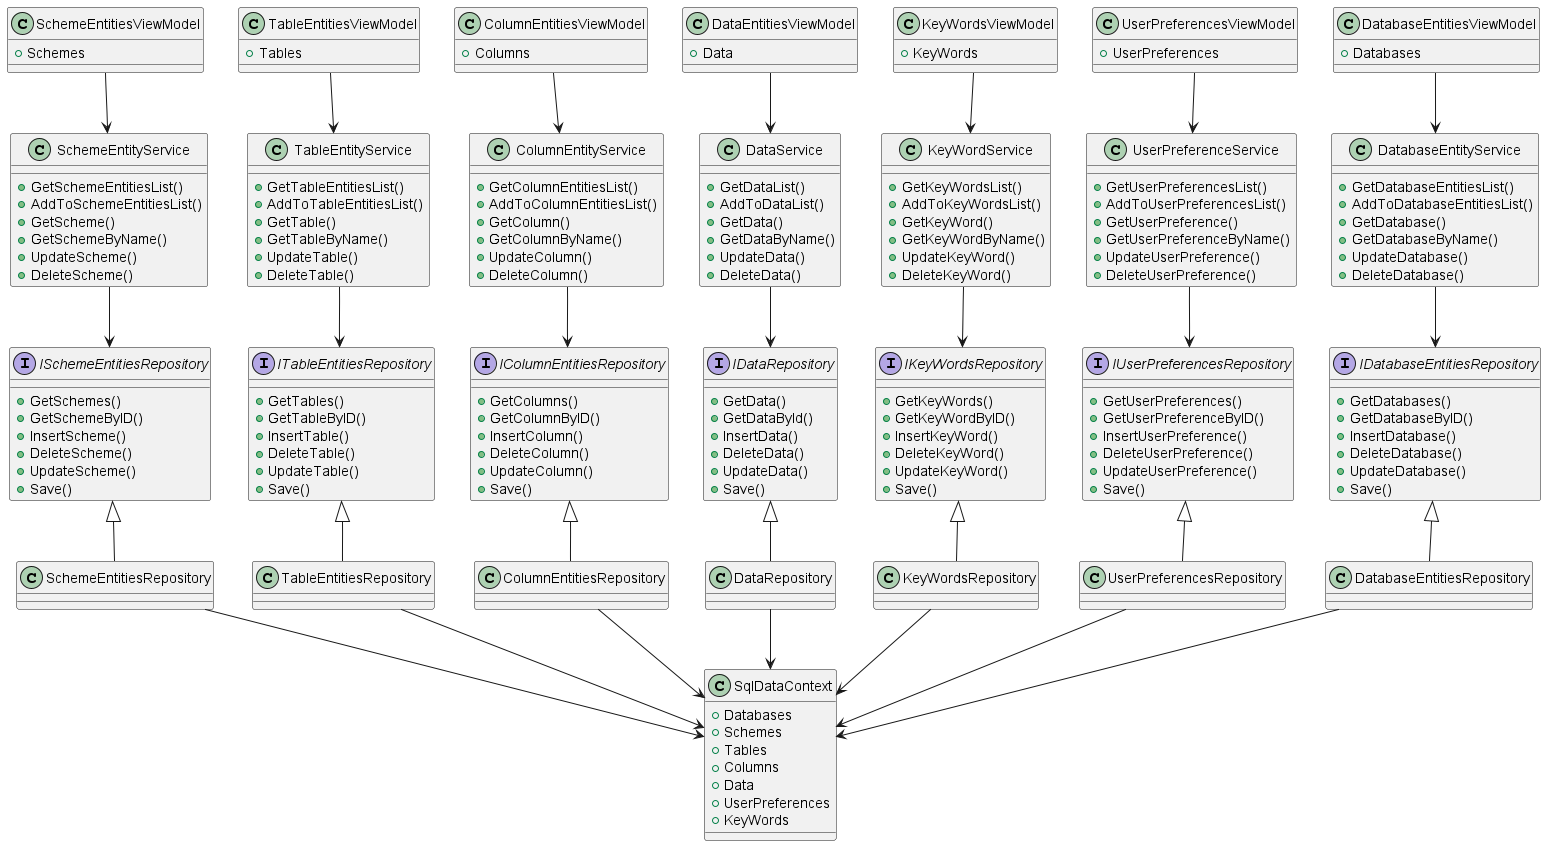

The diagram above was rendered by PlantUML. Its source (embedded in the PNG):
@startuml Class Diagram
interface IDatabaseEntitiesRepository{
    +GetDatabases()
    +GetDatabaseByID()
    +InsertDatabase()
    +DeleteDatabase()
    +UpdateDatabase()
    +Save()
}
interface ISchemeEntitiesRepository{
    +GetSchemes()
    +GetSchemeByID()
    +InsertScheme()
    +DeleteScheme()
    +UpdateScheme()
    +Save()
}
interface ITableEntitiesRepository{
    +GetTables()
    +GetTableByID()
    +InsertTable()
    +DeleteTable()
    +UpdateTable()
    +Save()
}
interface IColumnEntitiesRepository{
    +GetColumns()
    +GetColumnByID()
    +InsertColumn()
    +DeleteColumn()
    +UpdateColumn()
    +Save()
}
interface IDataRepository{
    +GetData()
    +GetDataById()
    +InsertData()
    +DeleteData()
    +UpdateData()
    +Save()
}
interface IKeyWordsRepository{
    +GetKeyWords()
    +GetKeyWordByID()
    +InsertKeyWord()
    +DeleteKeyWord()
    +UpdateKeyWord()
    +Save()
}
interface IUserPreferencesRepository{
    +GetUserPreferences()
    +GetUserPreferenceByID()
    +InsertUserPreference()
    +DeleteUserPreference()
    +UpdateUserPreference()
    +Save()
}
class DatabaseEntitiesRepository
class SchemeEntitiesRepository
class TableEntitiesRepository
class ColumnEntitiesRepository
class DataRepository
class KeyWordsRepository
class UserPreferencesRepository
class SqlDataContext{
    +Databases
    +Schemes
    +Tables
    +Columns
    +Data
    +UserPreferences
    +KeyWords
}
class DatabaseEntityService{
    +GetDatabaseEntitiesList()
    +AddToDatabaseEntitiesList()
    +GetDatabase()
    +GetDatabaseByName()
    +UpdateDatabase()
    +DeleteDatabase()
}
class SchemeEntityService{
    +GetSchemeEntitiesList()
    +AddToSchemeEntitiesList()
    +GetScheme()
    +GetSchemeByName()
    +UpdateScheme()
    +DeleteScheme()
}
class TableEntityService{
    +GetTableEntitiesList()
    +AddToTableEntitiesList()
    +GetTable()
    +GetTableByName()
    +UpdateTable()
    +DeleteTable()
}
class ColumnEntityService{
    +GetColumnEntitiesList()
    +AddToColumnEntitiesList()
    +GetColumn()
    +GetColumnByName()
    +UpdateColumn()
    +DeleteColumn()
}
class DataService{
    +GetDataList()
    +AddToDataList()
    +GetData()
    +GetDataByName()
    +UpdateData()
    +DeleteData()
}
class KeyWordService{
    +GetKeyWordsList()
    +AddToKeyWordsList()
    +GetKeyWord()
    +GetKeyWordByName()
    +UpdateKeyWord()
    +DeleteKeyWord()
}
class UserPreferenceService{
    +GetUserPreferencesList()
    +AddToUserPreferencesList()
    +GetUserPreference()
    +GetUserPreferenceByName()
    +UpdateUserPreference()
    +DeleteUserPreference()
}

class DatabaseEntitiesViewModel{
    +Databases
}
class SchemeEntitiesViewModel{
    +Schemes
}
class TableEntitiesViewModel{
    +Tables
}
class ColumnEntitiesViewModel{
    +Columns
}
class DataEntitiesViewModel{
    +Data
}
class KeyWordsViewModel{
    +KeyWords
}
class UserPreferencesViewModel{
    +UserPreferences
}

DatabaseEntitiesViewModel --> DatabaseEntityService
DatabaseEntityService --> IDatabaseEntitiesRepository
SchemeEntitiesViewModel --> SchemeEntityService
SchemeEntityService --> ISchemeEntitiesRepository
TableEntitiesViewModel --> TableEntityService
TableEntityService --> ITableEntitiesRepository
ColumnEntitiesViewModel --> ColumnEntityService
ColumnEntityService --> IColumnEntitiesRepository
DataEntitiesViewModel --> DataService
DataService --> IDataRepository
KeyWordsViewModel --> KeyWordService
KeyWordService --> IKeyWordsRepository
UserPreferencesViewModel --> UserPreferenceService
UserPreferenceService --> IUserPreferencesRepository

IDatabaseEntitiesRepository <|-- DatabaseEntitiesRepository
ISchemeEntitiesRepository <|-- SchemeEntitiesRepository
ITableEntitiesRepository <|-- TableEntitiesRepository
IColumnEntitiesRepository <|-- ColumnEntitiesRepository
IDataRepository <|-- DataRepository
IKeyWordsRepository <|-- KeyWordsRepository
IUserPreferencesRepository <|-- UserPreferencesRepository

DatabaseEntitiesRepository --> SqlDataContext
SchemeEntitiesRepository --> SqlDataContext
TableEntitiesRepository --> SqlDataContext
ColumnEntitiesRepository --> SqlDataContext
DataRepository --> SqlDataContext
KeyWordsRepository --> SqlDataContext
UserPreferencesRepository --> SqlDataContext
@enduml